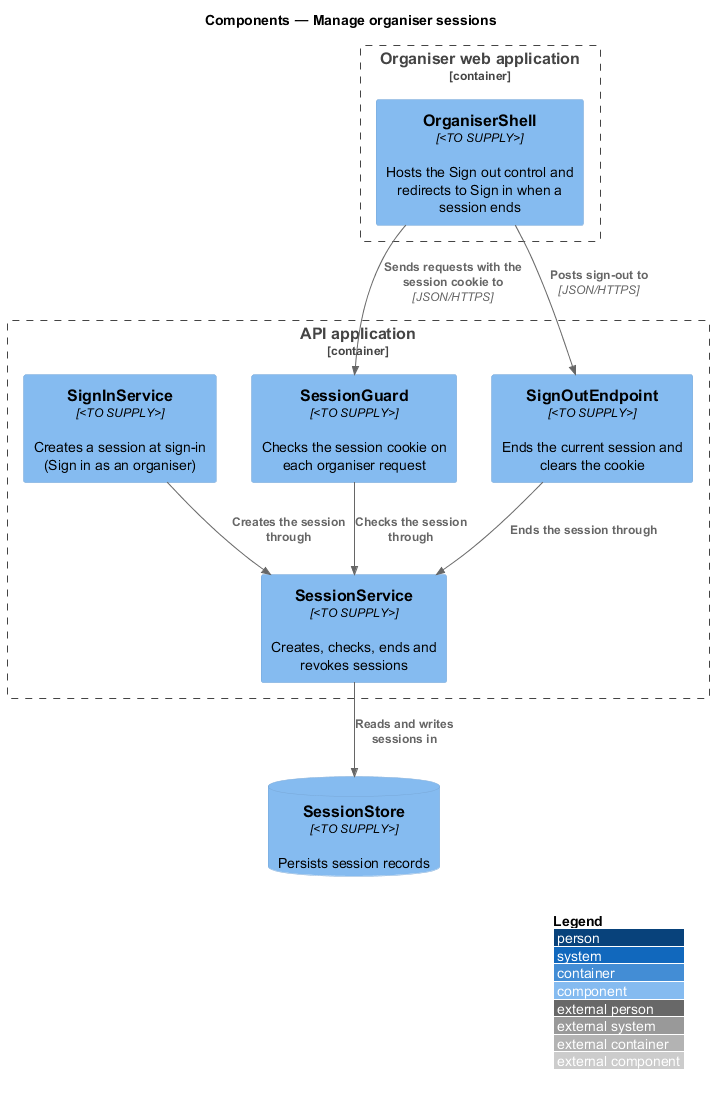

The diagram above was rendered by PlantUML. Its source (embedded in the PNG):
@startuml
!include <C4/C4_Component>
LAYOUT_WITH_LEGEND()
title Components — Manage organiser sessions

Container_Boundary(admin, "Organiser web application") {
  Component(shell, "OrganiserShell", "<TO SUPPLY>", "Hosts the Sign out control and redirects to Sign in when a session ends")
}
Container_Boundary(api, "API application") {
  Component(guard, "SessionGuard", "<TO SUPPLY>", "Checks the session cookie on each organiser request")
  Component(signOut, "SignOutEndpoint", "<TO SUPPLY>", "Ends the current session and clears the cookie")
  Component(signIn, "SignInService", "<TO SUPPLY>", "Creates a session at sign-in (Sign in as an organiser)")
  Component(sessions, "SessionService", "<TO SUPPLY>", "Creates, checks, ends and revokes sessions")
}
ComponentDb(store, "SessionStore", "<TO SUPPLY>", "Persists session records")

Rel(shell, guard, "Sends requests with the session cookie to", "JSON/HTTPS")
Rel(shell, signOut, "Posts sign-out to", "JSON/HTTPS")
Rel(guard, sessions, "Checks the session through")
Rel(signOut, sessions, "Ends the session through")
Rel(signIn, sessions, "Creates the session through")
Rel(sessions, store, "Reads and writes sessions in")
@enduml